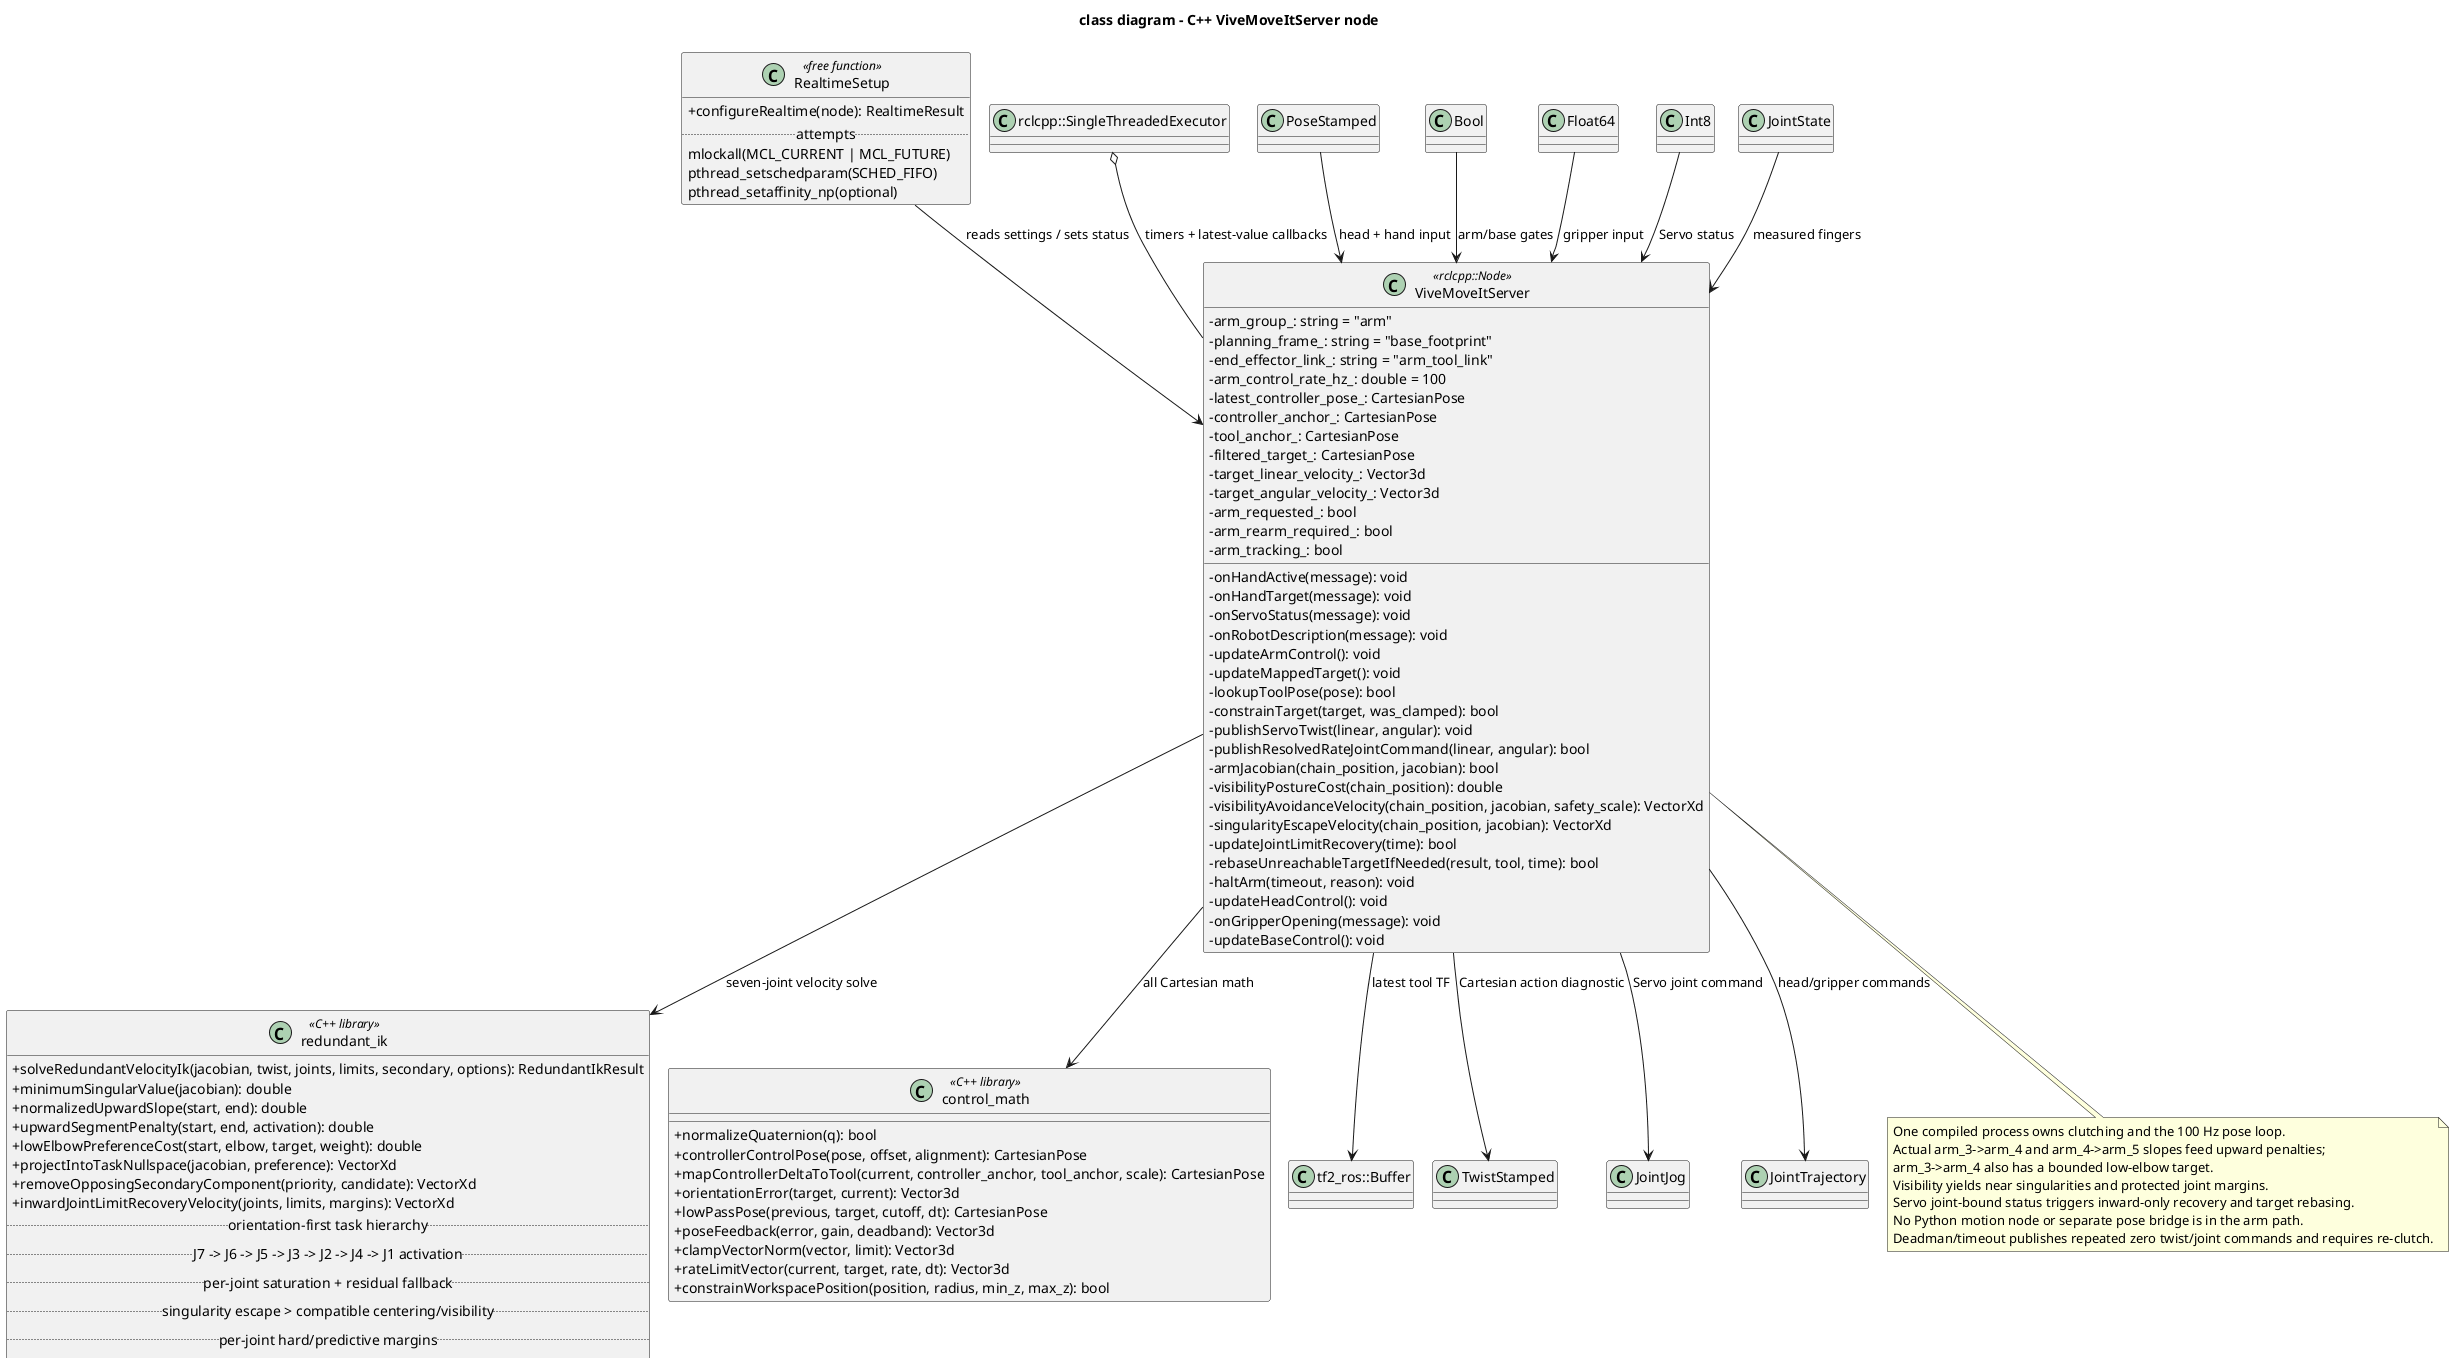

The diagram above was rendered by PlantUML. Its source (embedded in the PNG):
@startuml
!pragma layout smetana
title class diagram - C++ ViveMoveItServer node

skinparam classAttributeIconSize 0
skinparam shadowing false
skinparam defaultFontName Monospace

class ViveMoveItServer <<rclcpp::Node>> {
  -arm_group_: string = "arm"
  -planning_frame_: string = "base_footprint"
  -end_effector_link_: string = "arm_tool_link"
  -arm_control_rate_hz_: double = 100
  -latest_controller_pose_: CartesianPose
  -controller_anchor_: CartesianPose
  -tool_anchor_: CartesianPose
  -filtered_target_: CartesianPose
  -target_linear_velocity_: Vector3d
  -target_angular_velocity_: Vector3d
  -arm_requested_: bool
  -arm_rearm_required_: bool
  -arm_tracking_: bool
  -onHandActive(message): void
  -onHandTarget(message): void
  -onServoStatus(message): void
  -onRobotDescription(message): void
  -updateArmControl(): void
  -updateMappedTarget(): void
  -lookupToolPose(pose): bool
  -constrainTarget(target, was_clamped): bool
  -publishServoTwist(linear, angular): void
  -publishResolvedRateJointCommand(linear, angular): bool
  -armJacobian(chain_position, jacobian): bool
  -visibilityPostureCost(chain_position): double
  -visibilityAvoidanceVelocity(chain_position, jacobian, safety_scale): VectorXd
  -singularityEscapeVelocity(chain_position, jacobian): VectorXd
  -updateJointLimitRecovery(time): bool
  -rebaseUnreachableTargetIfNeeded(result, tool, time): bool
  -haltArm(timeout, reason): void
  -updateHeadControl(): void
  -onGripperOpening(message): void
  -updateBaseControl(): void
}

class "redundant_ik" as RedundantIK <<C++ library>> {
  +solveRedundantVelocityIk(jacobian, twist, joints, limits, secondary, options): RedundantIkResult
  +minimumSingularValue(jacobian): double
  +normalizedUpwardSlope(start, end): double
  +upwardSegmentPenalty(start, end, activation): double
  +lowElbowPreferenceCost(start, elbow, target, weight): double
  +projectIntoTaskNullspace(jacobian, preference): VectorXd
  +removeOpposingSecondaryComponent(priority, candidate): VectorXd
  +inwardJointLimitRecoveryVelocity(joints, limits, margins): VectorXd
  .. orientation-first task hierarchy ..
  .. J7 -> J6 -> J5 -> J3 -> J2 -> J4 -> J1 activation ..
  .. per-joint saturation + residual fallback ..
  .. singularity escape > compatible centering/visibility ..
  .. per-joint hard/predictive margins ..
}

class "control_math" as ControlMath <<C++ library>> {
  +normalizeQuaternion(q): bool
  +controllerControlPose(pose, offset, alignment): CartesianPose
  +mapControllerDeltaToTool(current, controller_anchor, tool_anchor, scale): CartesianPose
  +orientationError(target, current): Vector3d
  +lowPassPose(previous, target, cutoff, dt): CartesianPose
  +poseFeedback(error, gain, deadband): Vector3d
  +clampVectorNorm(vector, limit): Vector3d
  +rateLimitVector(current, target, rate, dt): Vector3d
  +constrainWorkspacePosition(position, radius, min_z, max_z): bool
}

class RealtimeSetup <<free function>> {
  +configureRealtime(node): RealtimeResult
  .. attempts ..
  mlockall(MCL_CURRENT | MCL_FUTURE)
  pthread_setschedparam(SCHED_FIFO)
  pthread_setaffinity_np(optional)
}

class "tf2_ros::Buffer" as Buffer
class "rclcpp::SingleThreadedExecutor" as Executor
class PoseStamped
class TwistStamped
class JointJog
class JointTrajectory
class Bool
class Float64
class Int8
class JointState

ViveMoveItServer --> ControlMath : all Cartesian math
ViveMoveItServer --> RedundantIK : seven-joint velocity solve
ViveMoveItServer --> Buffer : latest tool TF
RealtimeSetup --> ViveMoveItServer : reads settings / sets status
Executor o-- ViveMoveItServer : timers + latest-value callbacks
PoseStamped --> ViveMoveItServer : head + hand input
Bool --> ViveMoveItServer : arm/base gates
Float64 --> ViveMoveItServer : gripper input
Int8 --> ViveMoveItServer : Servo status
JointState --> ViveMoveItServer : measured fingers
ViveMoveItServer --> TwistStamped : Cartesian action diagnostic
ViveMoveItServer --> JointJog : Servo joint command
ViveMoveItServer --> JointTrajectory : head/gripper commands

note bottom of ViveMoveItServer
  One compiled process owns clutching and the 100 Hz pose loop.
  Actual arm_3->arm_4 and arm_4->arm_5 slopes feed upward penalties;
  arm_3->arm_4 also has a bounded low-elbow target.
  Visibility yields near singularities and protected joint margins.
  Servo joint-bound status triggers inward-only recovery and target rebasing.
  No Python motion node or separate pose bridge is in the arm path.
  Deadman/timeout publishes repeated zero twist/joint commands and requires re-clutch.
end note

@enduml